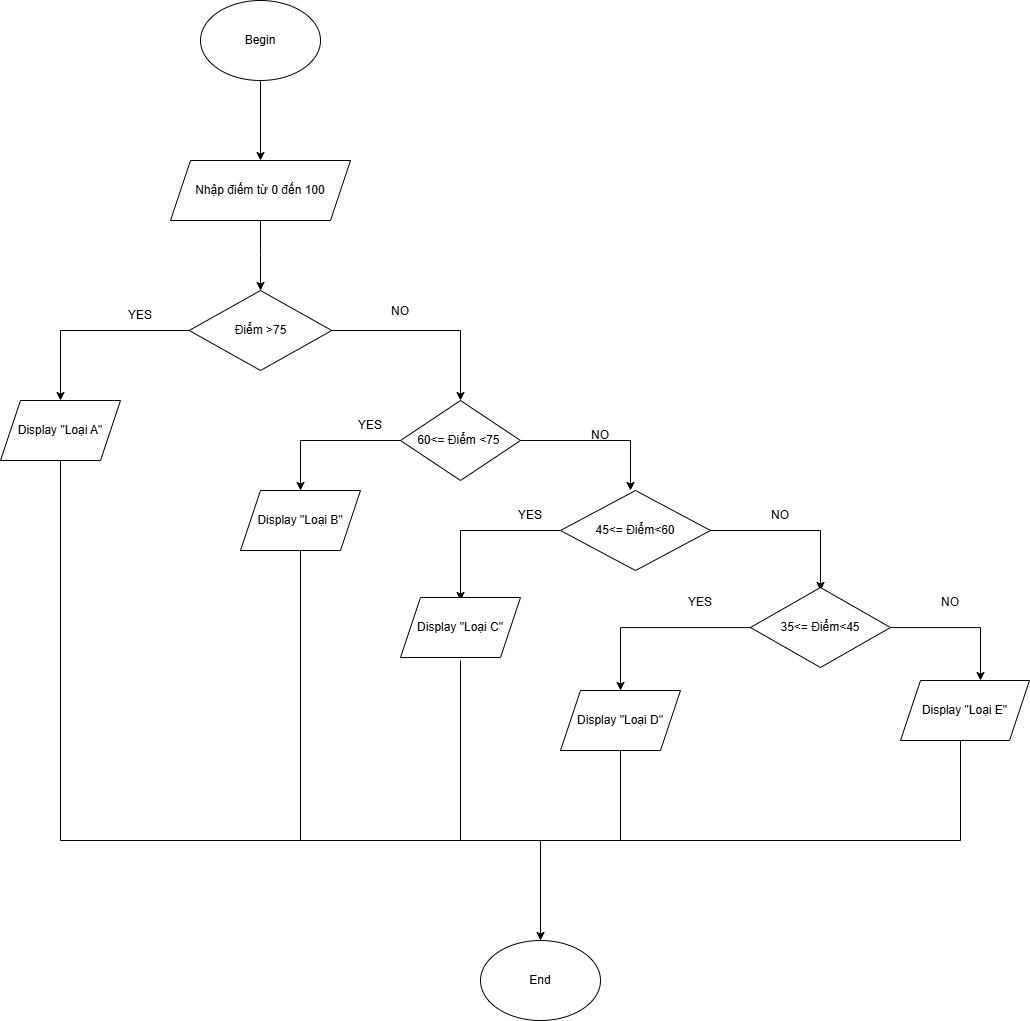

The diagram above was exported from draw.io. Its source (the exported page's mxGraphModel, read from the mxfile embedded in the PNG):
<mxGraphModel dx="1178" dy="698" grid="1" gridSize="10" guides="1" tooltips="1" connect="1" arrows="1" fold="1" page="1" pageScale="1" pageWidth="1654" pageHeight="2336" math="0" shadow="0">
  <root>
    <mxCell id="0" />
    <mxCell id="1" parent="0" />
    <mxCell id="OQErF0SAddIDtSZWziqe-2" edge="1" parent="1" source="OQErF0SAddIDtSZWziqe-1" style="edgeStyle=orthogonalEdgeStyle;rounded=0;orthogonalLoop=1;jettySize=auto;html=1;" target="OQErF0SAddIDtSZWziqe-3">
      <mxGeometry relative="1" as="geometry">
        <mxPoint x="400" y="330" as="targetPoint" />
      </mxGeometry>
    </mxCell>
    <mxCell id="OQErF0SAddIDtSZWziqe-1" parent="1" style="ellipse;whiteSpace=wrap;html=1;" value="Begin" vertex="1">
      <mxGeometry height="80" width="120" x="340" y="200" as="geometry" />
    </mxCell>
    <mxCell id="OQErF0SAddIDtSZWziqe-4" edge="1" parent="1" source="OQErF0SAddIDtSZWziqe-3" style="edgeStyle=orthogonalEdgeStyle;rounded=0;orthogonalLoop=1;jettySize=auto;html=1;" target="OQErF0SAddIDtSZWziqe-5">
      <mxGeometry relative="1" as="geometry">
        <mxPoint x="400" y="500" as="targetPoint" />
      </mxGeometry>
    </mxCell>
    <mxCell id="OQErF0SAddIDtSZWziqe-3" parent="1" style="shape=parallelogram;perimeter=parallelogramPerimeter;whiteSpace=wrap;html=1;fixedSize=1;" value="Nhập điếm từ 0 đến 100" vertex="1">
      <mxGeometry height="60" width="180" x="310" y="360" as="geometry" />
    </mxCell>
    <mxCell id="OQErF0SAddIDtSZWziqe-6" edge="1" parent="1" source="OQErF0SAddIDtSZWziqe-5" style="edgeStyle=orthogonalEdgeStyle;rounded=0;orthogonalLoop=1;jettySize=auto;html=1;">
      <mxGeometry relative="1" as="geometry">
        <mxPoint x="200" y="600" as="targetPoint" />
      </mxGeometry>
    </mxCell>
    <mxCell id="OQErF0SAddIDtSZWziqe-8" edge="1" parent="1" source="OQErF0SAddIDtSZWziqe-5" style="edgeStyle=orthogonalEdgeStyle;rounded=0;orthogonalLoop=1;jettySize=auto;html=1;">
      <mxGeometry relative="1" as="geometry">
        <mxPoint x="600" y="600" as="targetPoint" />
      </mxGeometry>
    </mxCell>
    <mxCell id="OQErF0SAddIDtSZWziqe-5" parent="1" style="rhombus;whiteSpace=wrap;html=1;" value="Điểm &amp;gt;75" vertex="1">
      <mxGeometry height="80" width="142.5" x="328.75" y="490" as="geometry" />
    </mxCell>
    <mxCell id="OQErF0SAddIDtSZWziqe-7" parent="1" style="text;html=1;whiteSpace=wrap;strokeColor=none;fillColor=none;align=center;verticalAlign=middle;rounded=0;" value="YES" vertex="1">
      <mxGeometry height="30" width="60" x="250" y="500" as="geometry" />
    </mxCell>
    <mxCell id="OQErF0SAddIDtSZWziqe-9" parent="1" style="text;html=1;whiteSpace=wrap;strokeColor=none;fillColor=none;align=center;verticalAlign=middle;rounded=0;" value="NO" vertex="1">
      <mxGeometry height="30" width="60" x="510" y="496" as="geometry" />
    </mxCell>
    <mxCell id="OQErF0SAddIDtSZWziqe-10" parent="1" style="shape=parallelogram;perimeter=parallelogramPerimeter;whiteSpace=wrap;html=1;fixedSize=1;" value="Display &quot;Loại A&quot;" vertex="1">
      <mxGeometry height="60" width="120" x="140" y="600" as="geometry" />
    </mxCell>
    <mxCell id="OQErF0SAddIDtSZWziqe-12" edge="1" parent="1" source="OQErF0SAddIDtSZWziqe-11" style="edgeStyle=orthogonalEdgeStyle;rounded=0;orthogonalLoop=1;jettySize=auto;html=1;">
      <mxGeometry relative="1" as="geometry">
        <mxPoint x="440" y="690" as="targetPoint" />
      </mxGeometry>
    </mxCell>
    <mxCell id="OQErF0SAddIDtSZWziqe-15" edge="1" parent="1" source="OQErF0SAddIDtSZWziqe-11" style="edgeStyle=orthogonalEdgeStyle;rounded=0;orthogonalLoop=1;jettySize=auto;html=1;">
      <mxGeometry relative="1" as="geometry">
        <mxPoint x="770" y="690" as="targetPoint" />
      </mxGeometry>
    </mxCell>
    <mxCell id="OQErF0SAddIDtSZWziqe-11" parent="1" style="rhombus;whiteSpace=wrap;html=1;" value="60&amp;lt;= Điểm &amp;lt;75&amp;nbsp;" vertex="1">
      <mxGeometry height="80" width="120" x="540" y="600" as="geometry" />
    </mxCell>
    <mxCell id="OQErF0SAddIDtSZWziqe-13" parent="1" style="text;html=1;whiteSpace=wrap;strokeColor=none;fillColor=none;align=center;verticalAlign=middle;rounded=0;" value="YES" vertex="1">
      <mxGeometry height="30" width="60" x="480" y="610" as="geometry" />
    </mxCell>
    <mxCell id="OQErF0SAddIDtSZWziqe-14" parent="1" style="text;html=1;whiteSpace=wrap;strokeColor=none;fillColor=none;align=center;verticalAlign=middle;rounded=0;" value="NO" vertex="1">
      <mxGeometry height="30" width="60" x="710" y="620" as="geometry" />
    </mxCell>
    <mxCell id="Q3sHYuaPsYtOr5TgRa-f-1" parent="1" style="shape=parallelogram;perimeter=parallelogramPerimeter;whiteSpace=wrap;html=1;fixedSize=1;" value="Display &quot;Loại B&quot;" vertex="1">
      <mxGeometry height="60" width="120" x="380" y="690" as="geometry" />
    </mxCell>
    <mxCell id="Q3sHYuaPsYtOr5TgRa-f-3" edge="1" parent="1" source="Q3sHYuaPsYtOr5TgRa-f-2" style="edgeStyle=orthogonalEdgeStyle;rounded=0;orthogonalLoop=1;jettySize=auto;html=1;">
      <mxGeometry relative="1" as="geometry">
        <mxPoint x="600" y="800.0000000000002" as="targetPoint" />
      </mxGeometry>
    </mxCell>
    <mxCell id="Q3sHYuaPsYtOr5TgRa-f-4" edge="1" parent="1" source="Q3sHYuaPsYtOr5TgRa-f-2" style="edgeStyle=orthogonalEdgeStyle;rounded=0;orthogonalLoop=1;jettySize=auto;html=1;">
      <mxGeometry relative="1" as="geometry">
        <mxPoint x="960" y="790" as="targetPoint" />
      </mxGeometry>
    </mxCell>
    <mxCell id="Q3sHYuaPsYtOr5TgRa-f-2" parent="1" style="rhombus;whiteSpace=wrap;html=1;" value="45&amp;lt;= Điểm&amp;lt;60" vertex="1">
      <mxGeometry height="80" width="150" x="700" y="690" as="geometry" />
    </mxCell>
    <mxCell id="Q3sHYuaPsYtOr5TgRa-f-5" parent="1" style="shape=parallelogram;perimeter=parallelogramPerimeter;whiteSpace=wrap;html=1;fixedSize=1;" value="Display &quot;Loại C&quot;" vertex="1">
      <mxGeometry height="60" width="120" x="540" y="797" as="geometry" />
    </mxCell>
    <mxCell id="Q3sHYuaPsYtOr5TgRa-f-9" edge="1" parent="1" source="Q3sHYuaPsYtOr5TgRa-f-6" style="edgeStyle=orthogonalEdgeStyle;rounded=0;orthogonalLoop=1;jettySize=auto;html=1;">
      <mxGeometry relative="1" as="geometry">
        <mxPoint x="760" y="890" as="targetPoint" />
      </mxGeometry>
    </mxCell>
    <mxCell id="Q3sHYuaPsYtOr5TgRa-f-10" edge="1" parent="1" source="Q3sHYuaPsYtOr5TgRa-f-6" style="edgeStyle=orthogonalEdgeStyle;rounded=0;orthogonalLoop=1;jettySize=auto;html=1;">
      <mxGeometry relative="1" as="geometry">
        <mxPoint x="1120" y="880.0000000000002" as="targetPoint" />
      </mxGeometry>
    </mxCell>
    <mxCell id="Q3sHYuaPsYtOr5TgRa-f-6" parent="1" style="rhombus;whiteSpace=wrap;html=1;" value="35&amp;lt;= Điểm&amp;lt;45" vertex="1">
      <mxGeometry height="80" width="140" x="890" y="787" as="geometry" />
    </mxCell>
    <mxCell id="Q3sHYuaPsYtOr5TgRa-f-7" parent="1" style="text;html=1;whiteSpace=wrap;strokeColor=none;fillColor=none;align=center;verticalAlign=middle;rounded=0;" value="YES" vertex="1">
      <mxGeometry height="30" width="60" x="640" y="700" as="geometry" />
    </mxCell>
    <mxCell id="Q3sHYuaPsYtOr5TgRa-f-8" parent="1" style="text;html=1;whiteSpace=wrap;strokeColor=none;fillColor=none;align=center;verticalAlign=middle;rounded=0;" value="NO" vertex="1">
      <mxGeometry height="30" width="60" x="890" y="700" as="geometry" />
    </mxCell>
    <mxCell id="Q3sHYuaPsYtOr5TgRa-f-11" parent="1" style="shape=parallelogram;perimeter=parallelogramPerimeter;whiteSpace=wrap;html=1;fixedSize=1;" value="Display &quot;Loại D&quot;" vertex="1">
      <mxGeometry height="60" width="120" x="700" y="890" as="geometry" />
    </mxCell>
    <mxCell id="Q3sHYuaPsYtOr5TgRa-f-12" parent="1" style="shape=parallelogram;perimeter=parallelogramPerimeter;whiteSpace=wrap;html=1;fixedSize=1;" value="Display &quot;Loại E&quot;" vertex="1">
      <mxGeometry height="60" width="129" x="1040" y="880" as="geometry" />
    </mxCell>
    <mxCell id="Q3sHYuaPsYtOr5TgRa-f-14" edge="1" parent="1" style="endArrow=none;html=1;rounded=0;" value="">
      <mxGeometry height="50" relative="1" width="50" as="geometry">
        <mxPoint x="200" y="1040" as="sourcePoint" />
        <mxPoint x="200" y="660" as="targetPoint" />
      </mxGeometry>
    </mxCell>
    <mxCell id="Q3sHYuaPsYtOr5TgRa-f-15" edge="1" parent="1" style="endArrow=none;html=1;rounded=0;entryX=0.5;entryY=1;entryDx=0;entryDy=0;" target="Q3sHYuaPsYtOr5TgRa-f-1" value="">
      <mxGeometry height="50" relative="1" width="50" as="geometry">
        <mxPoint x="440" y="1040" as="sourcePoint" />
        <mxPoint x="440" y="760" as="targetPoint" />
      </mxGeometry>
    </mxCell>
    <mxCell id="Q3sHYuaPsYtOr5TgRa-f-16" edge="1" parent="1" style="endArrow=none;html=1;rounded=0;" value="">
      <mxGeometry height="50" relative="1" width="50" as="geometry">
        <mxPoint x="600" y="1040" as="sourcePoint" />
        <mxPoint x="600" y="860" as="targetPoint" />
      </mxGeometry>
    </mxCell>
    <mxCell id="Q3sHYuaPsYtOr5TgRa-f-17" edge="1" parent="1" style="endArrow=none;html=1;rounded=0;" value="">
      <mxGeometry height="50" relative="1" width="50" as="geometry">
        <mxPoint x="760" y="1040" as="sourcePoint" />
        <mxPoint x="760" y="950" as="targetPoint" />
      </mxGeometry>
    </mxCell>
    <mxCell id="Q3sHYuaPsYtOr5TgRa-f-18" edge="1" parent="1" style="endArrow=none;html=1;rounded=0;" value="">
      <mxGeometry height="50" relative="1" width="50" as="geometry">
        <mxPoint x="1100" y="1040" as="sourcePoint" />
        <mxPoint x="1100" y="940" as="targetPoint" />
      </mxGeometry>
    </mxCell>
    <mxCell id="Q3sHYuaPsYtOr5TgRa-f-21" edge="1" parent="1" style="endArrow=none;html=1;rounded=0;" value="">
      <mxGeometry height="50" relative="1" width="50" as="geometry">
        <mxPoint x="200" y="1040" as="sourcePoint" />
        <mxPoint x="1100" y="1040" as="targetPoint" />
      </mxGeometry>
    </mxCell>
    <mxCell id="Q3sHYuaPsYtOr5TgRa-f-24" edge="1" parent="1" style="endArrow=classic;html=1;rounded=0;" value="">
      <mxGeometry height="50" relative="1" width="50" as="geometry">
        <mxPoint x="680" y="1040" as="sourcePoint" />
        <mxPoint x="680" y="1140" as="targetPoint" />
      </mxGeometry>
    </mxCell>
    <mxCell id="Q3sHYuaPsYtOr5TgRa-f-26" parent="1" style="ellipse;whiteSpace=wrap;html=1;" value="End" vertex="1">
      <mxGeometry height="80" width="120" x="620" y="1140" as="geometry" />
    </mxCell>
    <mxCell id="Q3sHYuaPsYtOr5TgRa-f-27" parent="1" style="text;html=1;whiteSpace=wrap;strokeColor=none;fillColor=none;align=center;verticalAlign=middle;rounded=0;" value="YES" vertex="1">
      <mxGeometry height="30" width="60" x="810" y="787" as="geometry" />
    </mxCell>
    <mxCell id="Q3sHYuaPsYtOr5TgRa-f-28" parent="1" style="text;html=1;whiteSpace=wrap;strokeColor=none;fillColor=none;align=center;verticalAlign=middle;rounded=0;" value="NO" vertex="1">
      <mxGeometry height="30" width="60" x="1060" y="787" as="geometry" />
    </mxCell>
  </root>
</mxGraphModel>